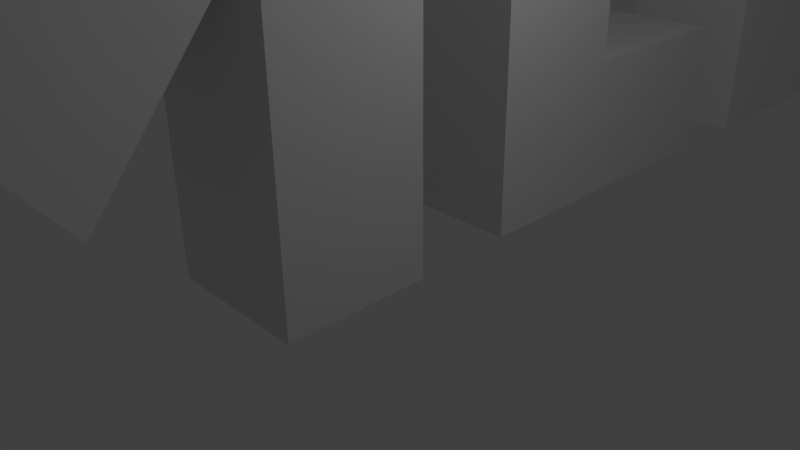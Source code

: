# Source: mlg.blend  (saved by Blender 2.68.0; exported with 4.5.12 LTS)
import bpy
from mathutils import Matrix  # noqa: F401  (used for matrix-valued properties, if any)

bpy.ops.wm.read_factory_settings(use_empty=True)
scene = bpy.context.scene
scene.name = 'Scene'

# ---- collections
col_collection_1 = bpy.data.collections.new('Collection 1'); scene.collection.children.link(col_collection_1)

# ---- materials (node trees are filled in below, after node groups)
mat_material = bpy.data.materials.new('Material')
mat_material.alpha_threshold = 0.0
mat_material.use_transparent_shadow = False
mat_material.roughness = 0.5
mat_material.line_color = (0.0, 0.0, 0.0, 1.0)

# ---- material node trees

# ---- world
world_world = bpy.data.worlds.new('World'); scene.world = world_world
world_world.color = (0.05088, 0.05088, 0.05088)
world_world.use_sun_shadow = False
world_world.sun_shadow_jitter_overblur = 0.0
world_world.cycles.sampling_method = 'MANUAL'
world_world.cycles.sample_map_resolution = 256

# ---- cameras
cam_camera = bpy.data.cameras.new('Camera')
cam_camera.clip_end = 100.0
cam_camera.lens = 35.0
cam_camera.sensor_width = 32.0
cam_camera.sensor_height = 18.0
cam_camera.ortho_scale = 7.314
cam_camera.dof.focus_distance = 0.0
cam_camera.dof.aperture_fstop = 128.0

# ---- lights
light_lamp = bpy.data.lights.new('Lamp', 'POINT')
light_lamp.transmission_factor = 0.0
light_lamp.cutoff_distance = 30.0
light_lamp.energy = 100.0
light_lamp.shadow_buffer_clip_start = 1.001
light_lamp.shadow_soft_size = 0.1
light_lamp.shadow_maximum_resolution = 0.006
light_lamp.use_absolute_resolution = True
light_lamp.cycles.use_multiple_importance_sampling = False

# ---- meshes
me_cube = bpy.data.meshes.new('Cube')
me_cube.from_pydata([(0.9771, -1.834, -0.9789), (0.9771, -3.834, -0.9789), (-1.023, -3.834, -0.9789), (-1.023, -1.834, -0.9789), (0.9771, -1.834, 5.856), (0.9771, -3.834, 5.856), (-1.023, -3.834, 5.856), (-1.023, -1.834, 5.856), (0.9771, -1.834, 3.456), (0.9771, -3.834, 3.456), (-1.023, -3.834, 3.456), (-1.023, -1.834, 3.456), (0.9693, 0.04884, 3.393), (-1.031, 0.04884, 3.393), (0.9532, 0.02343, 0.9728), (-1.031, 0.04884, 0.9922), (0.9771, 1.931, -0.9789), (0.9771, 3.931, -0.9789), (-1.023, 3.931, -0.9789), (-1.023, 1.931, -0.9789), (0.9771, 1.931, 5.856), (0.9771, 3.931, 5.856), (-1.023, 3.931, 5.856), (-1.023, 1.931, 5.856), (0.9771, 1.931, 3.456), (0.9771, 3.931, 3.456), (-1.023, 3.931, 3.456), (-1.023, 1.931, 3.456), (-1.031, 5.354, -0.9395), (-1.031, 7.353, -0.9395), (0.9681, 7.353, -0.9395), (0.9681, 5.354, -0.9395), (-1.031, 5.354, 1.06), (-1.031, 7.353, 1.06), (0.9681, 7.353, 1.06), (0.9681, 5.354, 1.06), (-1.031, 5.354, 5.252), (-1.031, 7.353, 5.252), (0.9681, 7.353, 5.252), (0.9681, 5.354, 5.252), (-1.031, 9.899, -0.9395), (0.9681, 9.899, -0.9395), (-1.031, 9.899, 1.06), (0.9681, 9.899, 1.06), (-1.0, 11.14, -0.9453), (-1.0, 13.14, -0.9453), (0.9978, 13.14, -0.9453), (0.9978, 11.14, -0.9453), (-1.0, 11.14, 1.053), (-1.0, 13.14, 1.053), (0.9978, 13.14, 1.053), (0.9978, 11.14, 1.053), (-1.0, 11.14, 5.935), (-1.0, 13.14, 5.935), (0.9978, 13.14, 5.935), (0.9978, 11.14, 5.935), (0.9978, 11.14, 4.042), (-1.0, 11.14, 4.042), (0.9978, 13.14, 4.042), (-1.0, 13.14, 4.042), (-1.0, 16.68, 5.935), (0.9978, 16.68, 5.935), (0.9978, 16.68, 4.042), (-1.0, 16.68, 4.042), (-1.0, 15.29, 4.042), (0.9978, 15.29, 4.042), (0.9978, 15.29, 5.935), (-1.0, 15.29, 5.935), (0.9978, 16.68, 3.402), (-1.0, 16.68, 3.402), (-1.0, 15.29, 3.402), (0.9978, 15.29, 3.402), (-1.0, 15.19, -0.9453), (0.9978, 15.19, -0.9453), (-1.0, 15.19, 1.053), (0.9978, 15.19, 1.053), (-1.0, 16.61, -0.9453), (0.9978, 16.61, -0.9453), (-1.0, 16.61, 1.053), (0.9978, 16.61, 1.053), (-1.0, 15.19, 2.313), (0.9978, 15.19, 2.313), (-1.0, 16.61, 2.313), (0.9978, 16.61, 2.313), (0.9978, 15.19, 1.604), (-1.0, 15.19, 1.604), (0.9978, 16.61, 1.604), (-1.0, 16.61, 1.604), (-1.0, 14.35, 2.313), (0.9978, 14.35, 2.313), (0.9978, 14.35, 1.604), (-1.0, 14.35, 1.604)], [], [(0, 1, 2, 3), (4, 7, 6, 5), (8, 4, 5, 9), (9, 5, 6, 10), (10, 6, 7, 11), (8, 0, 3, 11), (0, 8, 9, 1), (1, 9, 10, 2), (2, 10, 11, 3), (4, 8, 14, 12), (12, 14, 15, 13), (11, 7, 13, 15), (8, 11, 15, 14), (7, 4, 12, 13), (16, 19, 18, 17), (20, 21, 22, 23), (24, 25, 21, 20), (25, 26, 22, 21), (26, 27, 23, 22), (24, 27, 19, 16), (16, 17, 25, 24), (17, 18, 26, 25), (18, 19, 27, 26), (32, 33, 29, 28), (30, 29, 40, 41), (34, 35, 31, 30), (35, 32, 28, 31), (28, 29, 30, 31), (32, 35, 39, 36), (39, 38, 37, 36), (35, 34, 38, 39), (33, 32, 36, 37), (34, 33, 37, 38), (42, 43, 41, 40), (33, 34, 43, 42), (29, 33, 42, 40), (34, 30, 41, 43), (48, 49, 45, 44), (50, 46, 73, 75), (50, 51, 47, 46), (51, 48, 44, 47), (44, 45, 46, 47), (57, 56, 55, 52), (55, 54, 53, 52), (56, 58, 54, 55), (59, 57, 52, 53), (63, 62, 68, 69), (48, 51, 56, 57), (51, 50, 58, 56), (49, 48, 57, 59), (50, 49, 59, 58), (62, 63, 60, 61), (67, 66, 61, 60), (66, 65, 62, 61), (64, 67, 60, 63), (58, 59, 64, 65), (53, 54, 66, 67), (54, 58, 65, 66), (59, 53, 67, 64), (71, 70, 69, 68), (64, 63, 69, 70), (65, 64, 70, 71), (62, 65, 71, 68), (81, 80, 88, 89), (46, 45, 72, 73), (49, 50, 75, 74), (45, 49, 74, 72), (78, 79, 77, 76), (75, 73, 77, 79), (73, 72, 76, 77), (72, 74, 78, 76), (80, 81, 83, 82), (84, 86, 83, 81), (86, 87, 82, 83), (87, 85, 80, 82), (74, 75, 84, 85), (75, 79, 86, 84), (79, 78, 87, 86), (78, 74, 85, 87), (91, 90, 89, 88), (84, 81, 89, 90), (85, 84, 90, 91), (80, 85, 91, 88), (27, 15, 13, 23), (20, 12, 14, 24), (23, 13, 12, 20), (24, 14, 15, 27)])
me_cube.materials.append(mat_material)
me_cube.use_remesh_preserve_volume = False
me_cube.use_remesh_preserve_attributes = False
me_cube.use_mirror_vertex_groups = False
me_cube.update()

# ---- objects
ob_cube = bpy.data.objects.new('Cube', me_cube)
ob_lamp = bpy.data.objects.new('Lamp', light_lamp)
ob_camera = bpy.data.objects.new('Camera', cam_camera)

# ---- transforms, parenting, visibility, modifiers, constraints
ob_cube.location = (0.03556, -4.04, 1.044)
ob_cube.scale = (1.0, 1.0, 0.9716)
ob_cube.lock_rotations_4d = False
ob_cube.lock_scale = (True, True, True)
ob_cube.empty_display_type = 'ARROWS'
ob_cube.lineart.crease_threshold = 0.0
ob_lamp.location = (4.076, 1.005, 5.904)
ob_lamp.rotation_euler = (0.6503, 0.05522, 1.866)
ob_lamp.lock_rotations_4d = False
ob_lamp.empty_display_type = 'ARROWS'
ob_lamp.color = (0.0, 0.0, 0.0, 0.0)
ob_lamp.lineart.crease_threshold = 0.0
ob_camera.location = (7.481, -6.508, 5.344)
ob_camera.rotation_euler = (1.109, 0.01082, 0.8149)
ob_camera.lock_rotations_4d = False
ob_camera.empty_display_type = 'ARROWS'
ob_camera.color = (0.0, 0.0, 0.0, 0.0)
ob_camera.display_type = 'WIRE'
ob_camera.lineart.crease_threshold = 0.0

# ---- collection membership
col_collection_1.objects.link(ob_cube)
col_collection_1.objects.link(ob_lamp)
col_collection_1.objects.link(ob_camera)

# ---- scene / render settings (as saved in the file)
scene.camera = ob_camera
scene.frame_start = 1; scene.frame_end = 250; scene.frame_set(1)
scene.render.engine = 'BLENDER_EEVEE_NEXT'
scene.render.image_settings.color_mode = 'RGB'
scene.render.image_settings.compression = 90
scene.render.resolution_percentage = 50
scene.render.dither_intensity = 0.0
scene.cycles.use_denoising = False
scene.cycles.samples = 10
scene.cycles.sampling_pattern = 'TABULATED_SOBOL'
scene.cycles.light_sampling_threshold = 0.0
scene.cycles.use_adaptive_sampling = False
scene.cycles.use_light_tree = False
scene.cycles.blur_glossy = 0.0
scene.cycles.volume_bounces = 1
scene.cycles.pixel_filter_type = 'GAUSSIAN'
scene.cycles.sample_clamp_indirect = 0.0
scene.view_settings.view_transform = 'Standard'
bpy.context.view_layer.update()
